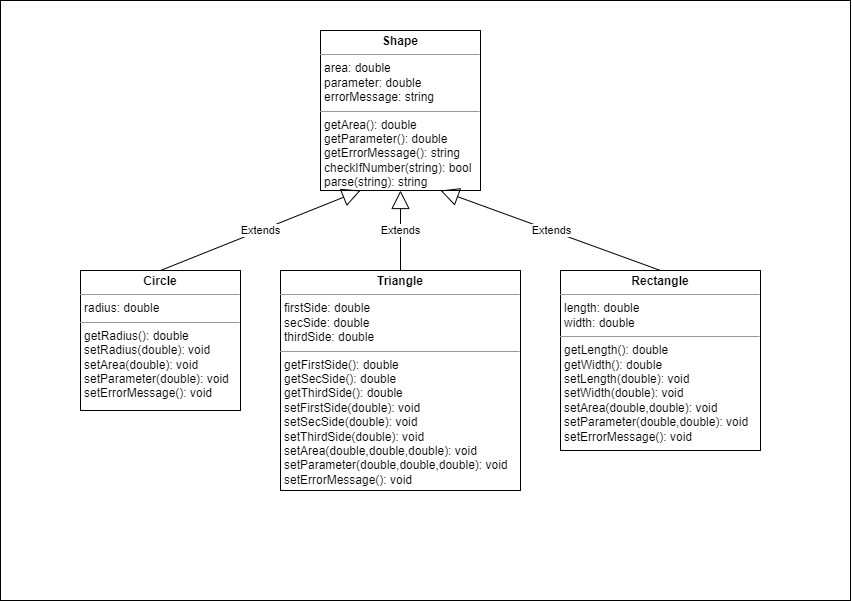

The diagram above was exported from draw.io. Its source (the exported page's mxGraphModel, read from the mxfile embedded in the PNG):
<mxGraphModel dx="1444" dy="925" grid="1" gridSize="10" guides="1" tooltips="1" connect="1" arrows="1" fold="1" page="1" pageScale="1" pageWidth="850" pageHeight="1100" math="0" shadow="0">
  <root>
    <mxCell id="0" />
    <mxCell id="1" parent="0" />
    <mxCell id="57xCcSpRVSGZlHoUdV84-1" value="&lt;p style=&quot;margin:0px;margin-top:4px;text-align:center;&quot;&gt;&lt;b&gt;Shape&lt;/b&gt;&lt;/p&gt;&lt;hr size=&quot;1&quot;&gt;&lt;p style=&quot;margin:0px;margin-left:4px;&quot;&gt;area: double&lt;/p&gt;&lt;p style=&quot;margin:0px;margin-left:4px;&quot;&gt;parameter: double&lt;/p&gt;&lt;p style=&quot;margin:0px;margin-left:4px;&quot;&gt;errorMessage: string&lt;/p&gt;&lt;hr size=&quot;1&quot;&gt;&lt;p style=&quot;margin:0px;margin-left:4px;&quot;&gt;getArea(): double&lt;/p&gt;&lt;p style=&quot;margin:0px;margin-left:4px;&quot;&gt;getParameter(): double&lt;/p&gt;&lt;p style=&quot;margin:0px;margin-left:4px;&quot;&gt;getErrorMessage(): string&lt;/p&gt;&lt;p style=&quot;margin:0px;margin-left:4px;&quot;&gt;checkIfNumber(string): bool&lt;/p&gt;&lt;p style=&quot;margin:0px;margin-left:4px;&quot;&gt;parse(string): string&lt;/p&gt;" style="verticalAlign=top;align=left;overflow=fill;fontSize=12;fontFamily=Helvetica;html=1;strokeColor=#000000;" vertex="1" parent="1">
      <mxGeometry x="320" y="30" width="160" height="160" as="geometry" />
    </mxCell>
    <mxCell id="57xCcSpRVSGZlHoUdV84-2" value="&lt;p style=&quot;margin:0px;margin-top:4px;text-align:center;&quot;&gt;&lt;b&gt;Circle&lt;/b&gt;&lt;/p&gt;&lt;hr size=&quot;1&quot;&gt;&lt;p style=&quot;margin:0px;margin-left:4px;&quot;&gt;radius: double&lt;/p&gt;&lt;hr size=&quot;1&quot;&gt;&lt;p style=&quot;border-color: var(--border-color); margin: 0px 0px 0px 4px;&quot;&gt;getRadius(): double&lt;/p&gt;&lt;p style=&quot;border-color: var(--border-color); margin: 0px 0px 0px 4px;&quot;&gt;setRadius(double): void&lt;/p&gt;&lt;p style=&quot;border-color: var(--border-color); margin: 0px 0px 0px 4px;&quot;&gt;setArea(double): void&lt;/p&gt;&lt;p style=&quot;border-color: var(--border-color); margin: 0px 0px 0px 4px;&quot;&gt;setParameter(double): void&lt;br&gt;&lt;/p&gt;&lt;p style=&quot;border-color: var(--border-color); margin: 0px 0px 0px 4px;&quot;&gt;setErrorMessage(): void&lt;/p&gt;" style="verticalAlign=top;align=left;overflow=fill;fontSize=12;fontFamily=Helvetica;html=1;" vertex="1" parent="1">
      <mxGeometry x="80" y="270" width="160" height="140" as="geometry" />
    </mxCell>
    <mxCell id="57xCcSpRVSGZlHoUdV84-3" value="&lt;p style=&quot;margin:0px;margin-top:4px;text-align:center;&quot;&gt;&lt;b&gt;Triangle&lt;/b&gt;&lt;/p&gt;&lt;hr size=&quot;1&quot;&gt;&lt;p style=&quot;margin:0px;margin-left:4px;&quot;&gt;firstSide: double&lt;/p&gt;&lt;p style=&quot;margin:0px;margin-left:4px;&quot;&gt;secSide: double&lt;/p&gt;&lt;p style=&quot;margin:0px;margin-left:4px;&quot;&gt;thirdSide: double&lt;/p&gt;&lt;hr size=&quot;1&quot;&gt;&lt;p style=&quot;margin:0px;margin-left:4px;&quot;&gt;getFirstSide(): double&lt;/p&gt;&lt;p style=&quot;margin:0px;margin-left:4px;&quot;&gt;getSecSide(): double&lt;/p&gt;&lt;p style=&quot;margin:0px;margin-left:4px;&quot;&gt;getThirdSide(): double&lt;/p&gt;&lt;p style=&quot;margin:0px;margin-left:4px;&quot;&gt;setFirstSide(double): void&lt;/p&gt;&lt;p style=&quot;margin:0px;margin-left:4px;&quot;&gt;setSecSide(double): void&lt;/p&gt;&lt;p style=&quot;margin:0px;margin-left:4px;&quot;&gt;setThirdSide(double): void&lt;/p&gt;&lt;p style=&quot;margin:0px;margin-left:4px;&quot;&gt;setArea(double,double,double): void&lt;/p&gt;&lt;p style=&quot;margin:0px;margin-left:4px;&quot;&gt;setParameter(double,double,double): void&lt;br&gt;&lt;/p&gt;&lt;p style=&quot;margin:0px;margin-left:4px;&quot;&gt;setErrorMessage(): void&lt;/p&gt;" style="verticalAlign=top;align=left;overflow=fill;fontSize=12;fontFamily=Helvetica;html=1;" vertex="1" parent="1">
      <mxGeometry x="280" y="270" width="240" height="220" as="geometry" />
    </mxCell>
    <mxCell id="57xCcSpRVSGZlHoUdV84-4" value="&lt;p style=&quot;margin:0px;margin-top:4px;text-align:center;&quot;&gt;&lt;b&gt;Rectangle&lt;/b&gt;&lt;/p&gt;&lt;hr size=&quot;1&quot;&gt;&lt;p style=&quot;margin:0px;margin-left:4px;&quot;&gt;length: double&lt;/p&gt;&lt;p style=&quot;margin:0px;margin-left:4px;&quot;&gt;width: double&lt;/p&gt;&lt;hr size=&quot;1&quot;&gt;&lt;p style=&quot;border-color: var(--border-color); margin: 0px 0px 0px 4px;&quot;&gt;getLength(): double&lt;/p&gt;&lt;p style=&quot;border-color: var(--border-color); margin: 0px 0px 0px 4px;&quot;&gt;getWidth(): double&lt;/p&gt;&lt;p style=&quot;border-color: var(--border-color); margin: 0px 0px 0px 4px;&quot;&gt;setLength(double): void&lt;/p&gt;&lt;p style=&quot;border-color: var(--border-color); margin: 0px 0px 0px 4px;&quot;&gt;setWidth(double): void&lt;/p&gt;&lt;p style=&quot;border-color: var(--border-color); margin: 0px 0px 0px 4px;&quot;&gt;setArea(double,double): void&lt;/p&gt;&lt;p style=&quot;border-color: var(--border-color); margin: 0px 0px 0px 4px;&quot;&gt;setParameter(double,double): void&lt;br&gt;&lt;/p&gt;&lt;p style=&quot;border-color: var(--border-color); margin: 0px 0px 0px 4px;&quot;&gt;setErrorMessage(): void&lt;/p&gt;" style="verticalAlign=top;align=left;overflow=fill;fontSize=12;fontFamily=Helvetica;html=1;" vertex="1" parent="1">
      <mxGeometry x="560" y="270" width="200" height="180" as="geometry" />
    </mxCell>
    <mxCell id="57xCcSpRVSGZlHoUdV84-6" value="Extends" style="endArrow=block;endSize=16;endFill=0;html=1;rounded=0;entryX=0.5;entryY=1;entryDx=0;entryDy=0;exitX=0.5;exitY=0;exitDx=0;exitDy=0;" edge="1" parent="1" source="57xCcSpRVSGZlHoUdV84-3" target="57xCcSpRVSGZlHoUdV84-1">
      <mxGeometry width="160" relative="1" as="geometry">
        <mxPoint x="390" y="270" as="sourcePoint" />
        <mxPoint x="470" y="280" as="targetPoint" />
      </mxGeometry>
    </mxCell>
    <mxCell id="57xCcSpRVSGZlHoUdV84-7" value="Extends" style="endArrow=block;endSize=16;endFill=0;html=1;rounded=0;exitX=0.5;exitY=0;exitDx=0;exitDy=0;entryX=0.25;entryY=1;entryDx=0;entryDy=0;" edge="1" parent="1" source="57xCcSpRVSGZlHoUdV84-2" target="57xCcSpRVSGZlHoUdV84-1">
      <mxGeometry width="160" relative="1" as="geometry">
        <mxPoint x="310" y="280" as="sourcePoint" />
        <mxPoint x="470" y="280" as="targetPoint" />
      </mxGeometry>
    </mxCell>
    <mxCell id="57xCcSpRVSGZlHoUdV84-8" value="Extends" style="endArrow=block;endSize=16;endFill=0;html=1;rounded=0;exitX=0.5;exitY=0;exitDx=0;exitDy=0;entryX=0.75;entryY=1;entryDx=0;entryDy=0;" edge="1" parent="1" source="57xCcSpRVSGZlHoUdV84-4" target="57xCcSpRVSGZlHoUdV84-1">
      <mxGeometry width="160" relative="1" as="geometry">
        <mxPoint x="310" y="280" as="sourcePoint" />
        <mxPoint x="470" y="280" as="targetPoint" />
      </mxGeometry>
    </mxCell>
    <mxCell id="57xCcSpRVSGZlHoUdV84-9" value="" style="rounded=0;whiteSpace=wrap;html=1;labelBackgroundColor=#CCFFFF;strokeColor=#000000;fillColor=none;" vertex="1" parent="1">
      <mxGeometry width="850" height="600" as="geometry" />
    </mxCell>
  </root>
</mxGraphModel>